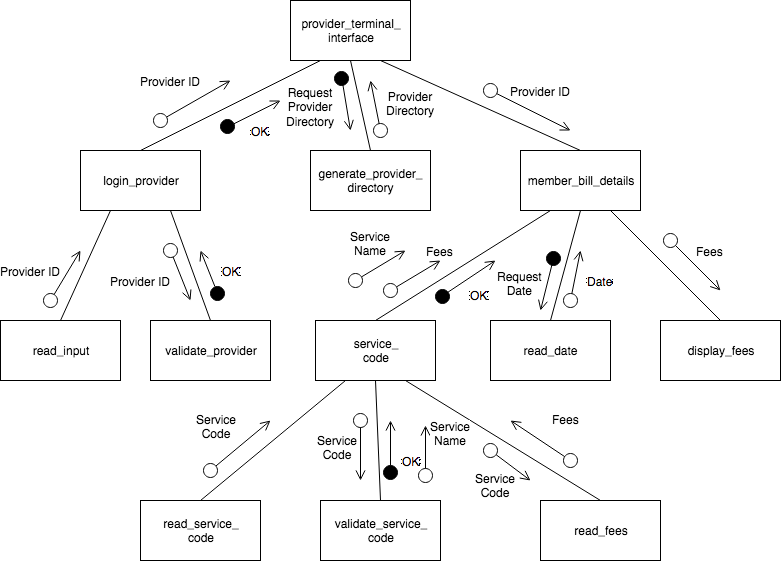

The diagram above was exported from draw.io. Its source (the exported page's mxGraphModel, read from the mxfile embedded in the PNG):
<mxGraphModel dx="1190" dy="668" grid="1" gridSize="10" guides="1" tooltips="1" connect="1" arrows="1" fold="1" page="1" pageScale="1" pageWidth="850" pageHeight="1100" background="#ffffff" math="0" shadow="0">
  <root>
    <mxCell id="0" />
    <mxCell id="1" parent="0" />
    <mxCell id="11" style="rounded=0;html=1;exitX=0.25;exitY=1;entryX=0.5;entryY=0;startArrow=none;startFill=0;endArrow=none;endFill=0;jettySize=auto;orthogonalLoop=1;fontSize=10;" edge="1" parent="1" source="2" target="3">
      <mxGeometry relative="1" as="geometry" />
    </mxCell>
    <mxCell id="12" style="edgeStyle=none;rounded=0;html=1;exitX=0.5;exitY=1;entryX=0.5;entryY=0;startArrow=none;startFill=0;endArrow=none;endFill=0;jettySize=auto;orthogonalLoop=1;fontSize=10;" edge="1" parent="1" source="2" target="6">
      <mxGeometry relative="1" as="geometry" />
    </mxCell>
    <mxCell id="13" style="edgeStyle=none;rounded=0;html=1;exitX=0.75;exitY=1;entryX=0.5;entryY=0;startArrow=none;startFill=0;endArrow=none;endFill=0;jettySize=auto;orthogonalLoop=1;fontSize=10;" edge="1" parent="1" source="2" target="7">
      <mxGeometry relative="1" as="geometry" />
    </mxCell>
    <mxCell id="2" value="&lt;font style=&quot;font-size: 12px&quot;&gt;provider_terminal_&lt;br&gt;interface&lt;/font&gt;" style="whiteSpace=wrap;html=1;fontSize=10;" vertex="1" parent="1">
      <mxGeometry x="340" y="10" width="120" height="60" as="geometry" />
    </mxCell>
    <mxCell id="14" style="edgeStyle=none;rounded=0;html=1;exitX=0.25;exitY=1;entryX=0.5;entryY=0;startArrow=none;startFill=0;endArrow=none;endFill=0;jettySize=auto;orthogonalLoop=1;fontSize=10;" edge="1" parent="1" source="3" target="4">
      <mxGeometry relative="1" as="geometry" />
    </mxCell>
    <mxCell id="15" style="edgeStyle=none;rounded=0;html=1;exitX=0.75;exitY=1;entryX=0.5;entryY=0;startArrow=none;startFill=0;endArrow=none;endFill=0;jettySize=auto;orthogonalLoop=1;fontSize=10;" edge="1" parent="1" source="3" target="5">
      <mxGeometry relative="1" as="geometry" />
    </mxCell>
    <mxCell id="3" value="&lt;font style=&quot;font-size: 12px&quot;&gt;login_provider&lt;/font&gt;" style="whiteSpace=wrap;html=1;fontSize=10;" vertex="1" parent="1">
      <mxGeometry x="130" y="160" width="120" height="60" as="geometry" />
    </mxCell>
    <mxCell id="4" value="&lt;font style=&quot;font-size: 12px&quot;&gt;read_input&lt;/font&gt;" style="whiteSpace=wrap;html=1;fontSize=10;" vertex="1" parent="1">
      <mxGeometry x="50" y="330" width="120" height="60" as="geometry" />
    </mxCell>
    <mxCell id="5" value="&lt;font style=&quot;font-size: 12px&quot;&gt;validate_provider&lt;/font&gt;" style="whiteSpace=wrap;html=1;fontSize=10;" vertex="1" parent="1">
      <mxGeometry x="200" y="330" width="120" height="60" as="geometry" />
    </mxCell>
    <mxCell id="6" value="&lt;font style=&quot;font-size: 12px&quot;&gt;generate_provider_&lt;br&gt;directory&lt;br&gt;&lt;/font&gt;" style="whiteSpace=wrap;html=1;fontSize=10;" vertex="1" parent="1">
      <mxGeometry x="360" y="160" width="120" height="60" as="geometry" />
    </mxCell>
    <mxCell id="16" style="edgeStyle=none;rounded=0;html=1;exitX=0.25;exitY=1;entryX=0.5;entryY=0;startArrow=none;startFill=0;endArrow=none;endFill=0;jettySize=auto;orthogonalLoop=1;fontSize=10;" edge="1" parent="1" source="7" target="8">
      <mxGeometry relative="1" as="geometry" />
    </mxCell>
    <mxCell id="17" style="edgeStyle=none;rounded=0;html=1;exitX=0.5;exitY=1;entryX=0.5;entryY=0;startArrow=none;startFill=0;endArrow=none;endFill=0;jettySize=auto;orthogonalLoop=1;fontSize=10;" edge="1" parent="1" source="7" target="9">
      <mxGeometry relative="1" as="geometry" />
    </mxCell>
    <mxCell id="18" style="edgeStyle=none;rounded=0;html=1;exitX=0.75;exitY=1;entryX=0.5;entryY=0;startArrow=none;startFill=0;endArrow=none;endFill=0;jettySize=auto;orthogonalLoop=1;fontSize=10;" edge="1" parent="1" source="7" target="10">
      <mxGeometry relative="1" as="geometry" />
    </mxCell>
    <mxCell id="7" value="&lt;font style=&quot;font-size: 12px&quot;&gt;member_bill_details&lt;/font&gt;" style="whiteSpace=wrap;html=1;fontSize=10;" vertex="1" parent="1">
      <mxGeometry x="570" y="160" width="120" height="60" as="geometry" />
    </mxCell>
    <mxCell id="34" style="edgeStyle=none;rounded=0;html=1;exitX=0.25;exitY=1;entryX=0.5;entryY=0;startArrow=none;startFill=0;startSize=14;endArrow=none;endFill=0;jettySize=auto;orthogonalLoop=1;strokeColor=#030303;fontSize=12;" edge="1" parent="1" source="8" target="32">
      <mxGeometry relative="1" as="geometry" />
    </mxCell>
    <mxCell id="35" style="edgeStyle=none;rounded=0;html=1;exitX=0.5;exitY=1;entryX=0.5;entryY=0;startArrow=none;startFill=0;startSize=14;endArrow=none;endFill=0;jettySize=auto;orthogonalLoop=1;strokeColor=#000000;fontSize=12;" edge="1" parent="1" source="8" target="33">
      <mxGeometry relative="1" as="geometry" />
    </mxCell>
    <mxCell id="44" style="edgeStyle=none;rounded=0;html=1;exitX=0.75;exitY=1;entryX=0.5;entryY=0;startArrow=none;startFill=0;startSize=14;endArrow=none;endFill=0;jettySize=auto;orthogonalLoop=1;strokeColor=#030303;fontSize=12;" edge="1" parent="1" source="8" target="42">
      <mxGeometry relative="1" as="geometry" />
    </mxCell>
    <mxCell id="8" value="&lt;font style=&quot;font-size: 12px&quot;&gt;service_&lt;br&gt;code&lt;br&gt;&lt;/font&gt;" style="whiteSpace=wrap;html=1;fontSize=10;" vertex="1" parent="1">
      <mxGeometry x="365" y="330" width="120" height="60" as="geometry" />
    </mxCell>
    <mxCell id="9" value="&lt;font style=&quot;font-size: 12px&quot;&gt;read_date&lt;/font&gt;" style="whiteSpace=wrap;html=1;fontSize=10;" vertex="1" parent="1">
      <mxGeometry x="540" y="330" width="120" height="60" as="geometry" />
    </mxCell>
    <mxCell id="10" value="&lt;font style=&quot;font-size: 12px&quot;&gt;display_fees&lt;/font&gt;" style="whiteSpace=wrap;html=1;fontSize=10;" vertex="1" parent="1">
      <mxGeometry x="710" y="330" width="120" height="60" as="geometry" />
    </mxCell>
    <mxCell id="19" value="OK" style="html=1;verticalAlign=bottom;startArrow=circle;startFill=1;endArrow=open;startSize=6;endSize=8;fontSize=12;fillColor=#ffffff;strokeColor=#000000;" edge="1" parent="1">
      <mxGeometry x="-0.0667" y="-27" width="80" relative="1" as="geometry">
        <mxPoint x="270" y="140" as="sourcePoint" />
        <mxPoint x="330" y="110" as="targetPoint" />
        <mxPoint as="offset" />
      </mxGeometry>
    </mxCell>
    <mxCell id="20" value="OK" style="html=1;verticalAlign=bottom;startArrow=circle;startFill=1;endArrow=open;startSize=6;endSize=8;fontSize=12;fillColor=#ffffff;strokeColor=#000000;" edge="1" parent="1">
      <mxGeometry x="-0.4483" y="-17" width="80" relative="1" as="geometry">
        <mxPoint x="270" y="310" as="sourcePoint" />
        <mxPoint x="250" y="260" as="targetPoint" />
        <mxPoint as="offset" />
      </mxGeometry>
    </mxCell>
    <mxCell id="21" value="OK" style="html=1;verticalAlign=bottom;startArrow=circle;startFill=1;endArrow=open;startSize=6;endSize=8;fontSize=12;" edge="1" parent="1">
      <mxGeometry x="-0.0667" y="-27" width="80" relative="1" as="geometry">
        <mxPoint x="485" y="310" as="sourcePoint" />
        <mxPoint x="545" y="270" as="targetPoint" />
        <mxPoint as="offset" />
      </mxGeometry>
    </mxCell>
    <mxCell id="22" value="Date" style="html=1;verticalAlign=bottom;startArrow=oval;startFill=0;endArrow=open;startSize=14;endSize=8;fontSize=12;" edge="1" parent="1">
      <mxGeometry x="-0.3846" y="-27" width="80" relative="1" as="geometry">
        <mxPoint x="620" y="310" as="sourcePoint" />
        <mxPoint x="630" y="260" as="targetPoint" />
        <mxPoint as="offset" />
      </mxGeometry>
    </mxCell>
    <mxCell id="25" value="Provider ID" style="html=1;verticalAlign=bottom;startArrow=oval;startFill=0;endArrow=open;startSize=14;endSize=8;fontSize=12;fillColor=#ffffff;strokeColor=#000000;" edge="1" parent="1">
      <mxGeometry x="-0.7647" y="27" width="80" relative="1" as="geometry">
        <mxPoint x="100" y="310" as="sourcePoint" />
        <mxPoint x="130" y="260" as="targetPoint" />
        <mxPoint as="offset" />
      </mxGeometry>
    </mxCell>
    <mxCell id="26" value="Provider ID" style="html=1;verticalAlign=bottom;startArrow=oval;startFill=0;endArrow=open;startSize=14;endSize=8;fontSize=12;fillColor=#ffffff;strokeColor=#000000;" edge="1" parent="1">
      <mxGeometry x="-0.0345" y="-43" width="80" relative="1" as="geometry">
        <mxPoint x="220" y="260" as="sourcePoint" />
        <mxPoint x="240" y="310" as="targetPoint" />
        <mxPoint as="offset" />
      </mxGeometry>
    </mxCell>
    <mxCell id="27" value="Provider ID" style="html=1;verticalAlign=bottom;startArrow=oval;startFill=0;endArrow=open;startSize=14;endSize=8;fontSize=12;fillColor=#ffffff;strokeColor=#000000;" edge="1" parent="1">
      <mxGeometry x="-0.4154" y="21" width="80" relative="1" as="geometry">
        <mxPoint x="210" y="130" as="sourcePoint" />
        <mxPoint x="280" y="90" as="targetPoint" />
        <mxPoint as="offset" />
      </mxGeometry>
    </mxCell>
    <mxCell id="28" value="Request&lt;br&gt;Provider&lt;br&gt;Directory" style="html=1;verticalAlign=bottom;startArrow=circle;startFill=1;endArrow=open;startSize=6;endSize=8;fontSize=12;fillColor=#ffffff;strokeColor=#000000;" edge="1" parent="1">
      <mxGeometry x="0.7838" y="-39" width="80" relative="1" as="geometry">
        <mxPoint x="390" y="80" as="sourcePoint" />
        <mxPoint x="400" y="140" as="targetPoint" />
        <mxPoint as="offset" />
      </mxGeometry>
    </mxCell>
    <mxCell id="29" value="Provider&lt;br&gt;Directory" style="html=1;verticalAlign=bottom;startArrow=oval;startFill=0;endArrow=open;startSize=14;endSize=8;fontSize=12;fillColor=#ffffff;strokeColor=#000000;" edge="1" parent="1">
      <mxGeometry x="-0.8462" y="-31" width="80" relative="1" as="geometry">
        <mxPoint x="430" y="140" as="sourcePoint" />
        <mxPoint x="420" y="90" as="targetPoint" />
        <mxPoint as="offset" />
      </mxGeometry>
    </mxCell>
    <mxCell id="31" value="Provider ID" style="html=1;verticalAlign=bottom;startArrow=oval;startFill=0;endArrow=open;startSize=14;endSize=8;fontSize=12;fillColor=#ffffff;strokeColor=#000000;" edge="1" parent="1">
      <mxGeometry x="0.1" y="13" width="80" relative="1" as="geometry">
        <mxPoint x="540" y="100" as="sourcePoint" />
        <mxPoint x="620" y="140" as="targetPoint" />
        <mxPoint as="offset" />
      </mxGeometry>
    </mxCell>
    <mxCell id="32" value="&lt;font style=&quot;font-size: 12px&quot;&gt;read_service_&lt;br&gt;code&lt;br&gt;&lt;/font&gt;" style="whiteSpace=wrap;html=1;fontSize=10;" vertex="1" parent="1">
      <mxGeometry x="190" y="510" width="120" height="60" as="geometry" />
    </mxCell>
    <mxCell id="33" value="&lt;font style=&quot;font-size: 12px&quot;&gt;validate_service_&lt;br&gt;code&lt;br&gt;&lt;/font&gt;" style="whiteSpace=wrap;html=1;fontSize=10;" vertex="1" parent="1">
      <mxGeometry x="370" y="510" width="120" height="60" as="geometry" />
    </mxCell>
    <mxCell id="37" value="OK" style="html=1;verticalAlign=bottom;startArrow=circle;startFill=1;endArrow=open;startSize=6;endSize=8;fontSize=12;fillColor=#ffffff;strokeColor=#000000;" edge="1" parent="1">
      <mxGeometry x="-0.6667" y="-20" width="80" relative="1" as="geometry">
        <mxPoint x="440" y="490" as="sourcePoint" />
        <mxPoint x="440" y="430" as="targetPoint" />
        <mxPoint as="offset" />
      </mxGeometry>
    </mxCell>
    <mxCell id="38" value="Service&lt;br&gt;Code" style="html=1;verticalAlign=bottom;startArrow=oval;startFill=0;endArrow=open;startSize=14;endSize=8;fontSize=12;fillColor=#ffffff;strokeColor=#000000;" edge="1" parent="1">
      <mxGeometry x="-0.4483" y="17" width="80" relative="1" as="geometry">
        <mxPoint x="260" y="480" as="sourcePoint" />
        <mxPoint x="320" y="430" as="targetPoint" />
        <mxPoint as="offset" />
      </mxGeometry>
    </mxCell>
    <mxCell id="39" value="Service&lt;br&gt;Code" style="html=1;verticalAlign=bottom;startArrow=oval;startFill=0;endArrow=open;startSize=14;endSize=8;fontSize=12;fillColor=#ffffff;strokeColor=#000000;" edge="1" parent="1">
      <mxGeometry x="0.4595" y="-23" width="80" relative="1" as="geometry">
        <mxPoint x="410" y="430" as="sourcePoint" />
        <mxPoint x="410" y="490" as="targetPoint" />
        <mxPoint as="offset" />
      </mxGeometry>
    </mxCell>
    <mxCell id="40" value="Fees" style="html=1;verticalAlign=bottom;startArrow=oval;startFill=0;endArrow=open;startSize=14;endSize=8;fontSize=12;fillColor=#ffffff;strokeColor=#000000;" edge="1" parent="1">
      <mxGeometry x="1" width="80" relative="1" as="geometry">
        <mxPoint x="440" y="300" as="sourcePoint" />
        <mxPoint x="490" y="270" as="targetPoint" />
        <mxPoint as="offset" />
      </mxGeometry>
    </mxCell>
    <mxCell id="41" value="Request&lt;br&gt;Date" style="html=1;verticalAlign=bottom;startArrow=circle;startFill=1;endArrow=open;startSize=6;endSize=8;fontSize=12;fillColor=#ffffff;strokeColor=#000000;" edge="1" parent="1">
      <mxGeometry x="0.8431" y="-22" width="80" relative="1" as="geometry">
        <mxPoint x="605" y="260" as="sourcePoint" />
        <mxPoint x="590" y="320" as="targetPoint" />
        <mxPoint as="offset" />
      </mxGeometry>
    </mxCell>
    <mxCell id="42" value="&lt;font style=&quot;font-size: 12px&quot;&gt;read_fees&lt;/font&gt;" style="whiteSpace=wrap;html=1;fontSize=10;" vertex="1" parent="1">
      <mxGeometry x="590" y="510" width="120" height="60" as="geometry" />
    </mxCell>
    <mxCell id="45" value="Service&lt;br&gt;Code" style="html=1;verticalAlign=bottom;startArrow=oval;startFill=0;endArrow=open;startSize=14;endSize=8;fontSize=12;fillColor=#ffffff;strokeColor=#000000;" edge="1" parent="1">
      <mxGeometry x="0.3846" y="-39" width="80" relative="1" as="geometry">
        <mxPoint x="540" y="460" as="sourcePoint" />
        <mxPoint x="580" y="490" as="targetPoint" />
        <mxPoint as="offset" />
      </mxGeometry>
    </mxCell>
    <mxCell id="46" value="Fees" style="html=1;verticalAlign=bottom;startArrow=oval;startFill=0;endArrow=open;startSize=14;endSize=8;fontSize=12;fillColor=#ffffff;strokeColor=#000000;" edge="1" parent="1">
      <mxGeometry x="-0.3846" y="-24" width="80" relative="1" as="geometry">
        <mxPoint x="620" y="470" as="sourcePoint" />
        <mxPoint x="560" y="430" as="targetPoint" />
        <mxPoint as="offset" />
      </mxGeometry>
    </mxCell>
    <mxCell id="47" value="Service&lt;br&gt;Name&lt;br&gt;" style="html=1;verticalAlign=bottom;startArrow=oval;startFill=0;endArrow=open;startSize=14;endSize=8;fontSize=12;fillColor=#ffffff;strokeColor=#000000;" edge="1" parent="1">
      <mxGeometry y="-25" width="80" relative="1" as="geometry">
        <mxPoint x="475" y="485" as="sourcePoint" />
        <mxPoint x="475" y="435" as="targetPoint" />
        <mxPoint as="offset" />
      </mxGeometry>
    </mxCell>
    <mxCell id="48" value="Service&lt;br&gt;Name" style="html=1;verticalAlign=bottom;startArrow=oval;startFill=0;endArrow=open;startSize=14;endSize=8;fontSize=12;fillColor=#ffffff;strokeColor=#000000;" edge="1" parent="1">
      <mxGeometry x="-0.2059" y="9" width="80" relative="1" as="geometry">
        <mxPoint x="405" y="290" as="sourcePoint" />
        <mxPoint x="455" y="260" as="targetPoint" />
        <mxPoint as="offset" />
      </mxGeometry>
    </mxCell>
    <mxCell id="49" value="Fees" style="html=1;verticalAlign=bottom;startArrow=oval;startFill=0;endArrow=open;startSize=14;endSize=8;fontSize=12;fillColor=#ffffff;strokeColor=#000000;" edge="1" parent="1">
      <mxGeometry x="0.2" y="14" width="80" relative="1" as="geometry">
        <mxPoint x="720" y="250" as="sourcePoint" />
        <mxPoint x="770" y="300" as="targetPoint" />
        <mxPoint as="offset" />
      </mxGeometry>
    </mxCell>
  </root>
</mxGraphModel>